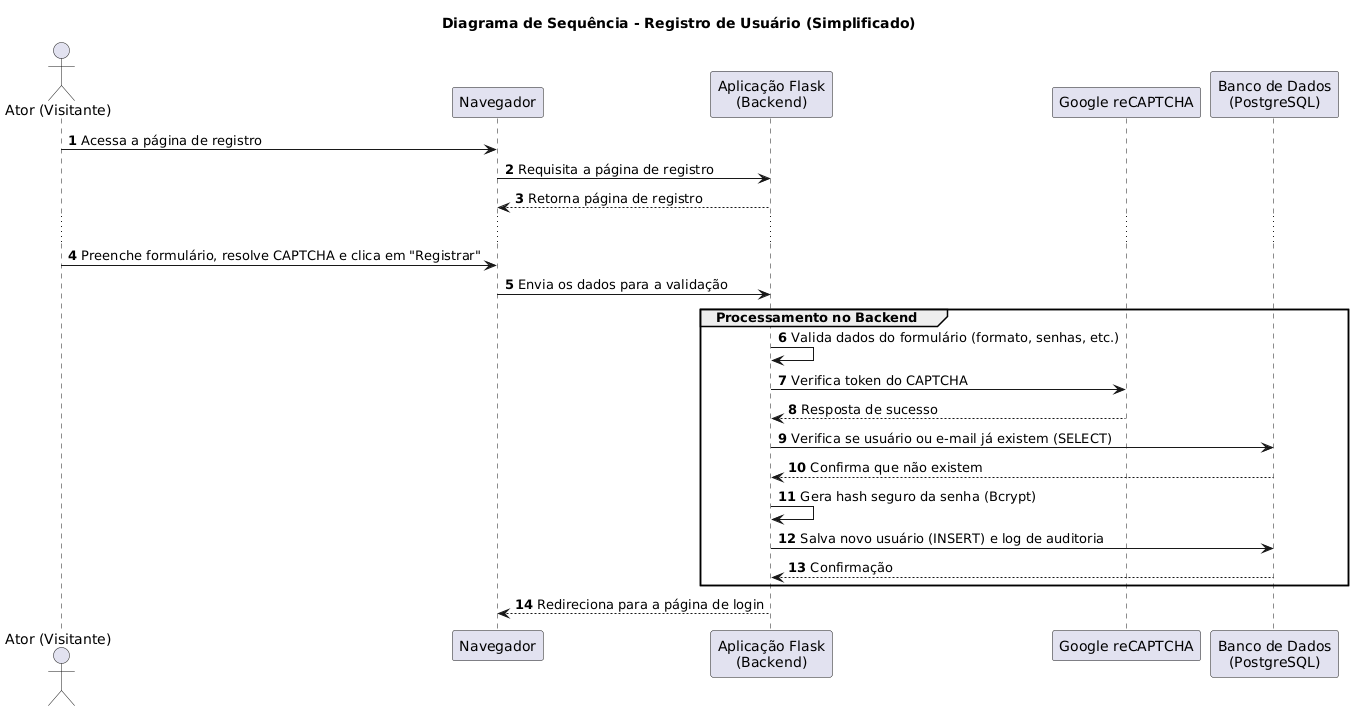

The diagram above was rendered by PlantUML. Its source (embedded in the PNG):
@startuml
title Diagrama de Sequência - Registro de Usuário (Simplificado)
autonumber

actor "Ator (Visitante)" as Ator
participant "Navegador" as Nav
participant "Aplicação Flask\n(Backend)" as App
participant "Google reCAPTCHA" as ReCaptcha
participant "Banco de Dados\n(PostgreSQL)" as DB

Ator -> Nav: Acessa a página de registro
Nav -> App: Requisita a página de registro
App --> Nav: Retorna página de registro

...

Ator -> Nav: Preenche formulário, resolve CAPTCHA e clica em "Registrar"
Nav -> App: Envia os dados para a validação

group Processamento no Backend
    App -> App: Valida dados do formulário (formato, senhas, etc.)
    
    App -> ReCaptcha: Verifica token do CAPTCHA
    ReCaptcha --> App: Resposta de sucesso

    App -> DB: Verifica se usuário ou e-mail já existem (SELECT)
    DB --> App: Confirma que não existem

    App -> App: Gera hash seguro da senha (Bcrypt)
    App -> DB: Salva novo usuário (INSERT) e log de auditoria
    DB --> App: Confirmação
end

App --> Nav: Redireciona para a página de login
@enduml